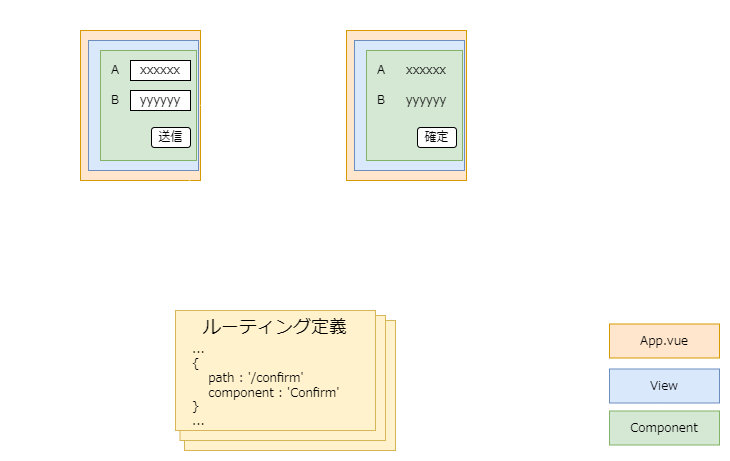

The diagram above was exported from draw.io. Its source (the exported page's mxGraphModel, read from the mxfile embedded in the PNG):
<mxGraphModel dx="1003" dy="514" grid="1" gridSize="10" guides="1" tooltips="1" connect="1" arrows="1" fold="1" page="1" pageScale="1" pageWidth="827" pageHeight="1169" math="0" shadow="0">
  <root>
    <mxCell id="0" />
    <mxCell id="1" parent="0" />
    <mxCell id="35" value="ルーティング定義" style="rounded=0;whiteSpace=wrap;html=1;fillColor=#fff2cc;align=center;verticalAlign=top;strokeColor=#d6b656;fontFamily=Noto Sans JP;fontSource=https%3A%2F%2Ffonts.googleapis.com%2Fcss%3Ffamily%3DNoto%2BSans%2BJP;" parent="1" vertex="1">
      <mxGeometry x="205" y="330" width="211" height="130" as="geometry" />
    </mxCell>
    <mxCell id="34" value="ルーティング定義" style="rounded=0;whiteSpace=wrap;html=1;fillColor=#fff2cc;align=center;verticalAlign=top;strokeColor=#d6b656;fontFamily=Noto Sans JP;fontSource=https%3A%2F%2Ffonts.googleapis.com%2Fcss%3Ffamily%3DNoto%2BSans%2BJP;" parent="1" vertex="1">
      <mxGeometry x="200.5" y="325" width="205.5" height="125" as="geometry" />
    </mxCell>
    <mxCell id="33" value="凡例" style="rounded=0;whiteSpace=wrap;html=1;verticalAlign=top;fontFamily=Noto Sans JP;fontSource=https%3A%2F%2Ffonts.googleapis.com%2Fcss%3Ffamily%3DNoto%2BSans%2BJP;fillColor=none;strokeColor=#FFFFFF;fontColor=#FFFFFF;" parent="1" vertex="1">
      <mxGeometry x="620" y="307.5" width="130" height="160" as="geometry" />
    </mxCell>
    <mxCell id="2" value="App.vue" style="rounded=0;whiteSpace=wrap;html=1;fillColor=#ffe6cc;strokeColor=#d79b00;fontFamily=Noto Sans JP;fontSource=https%3A%2F%2Ffonts.googleapis.com%2Fcss%3Ffamily%3DNoto%2BSans%2BJP;" parent="1" vertex="1">
      <mxGeometry x="630" y="333.5" width="110" height="34" as="geometry" />
    </mxCell>
    <mxCell id="3" value="View" style="rounded=0;whiteSpace=wrap;html=1;fillColor=#dae8fc;strokeColor=#6c8ebf;fontFamily=Noto Sans JP;fontSource=https%3A%2F%2Ffonts.googleapis.com%2Fcss%3Ffamily%3DNoto%2BSans%2BJP;" parent="1" vertex="1">
      <mxGeometry x="630" y="378.5" width="110" height="34" as="geometry" />
    </mxCell>
    <mxCell id="4" value="Component" style="rounded=0;whiteSpace=wrap;html=1;fillColor=#d5e8d4;strokeColor=#82b366;fontFamily=Noto Sans JP;fontSource=https%3A%2F%2Ffonts.googleapis.com%2Fcss%3Ffamily%3DNoto%2BSans%2BJP;" parent="1" vertex="1">
      <mxGeometry x="630" y="420.5" width="110" height="34" as="geometry" />
    </mxCell>
    <mxCell id="5" value="" style="rounded=0;whiteSpace=wrap;html=1;fillColor=#ffe6cc;strokeColor=#d79b00;fontFamily=Noto Sans JP;fontSource=https%3A%2F%2Ffonts.googleapis.com%2Fcss%3Ffamily%3DNoto%2BSans%2BJP;" parent="1" vertex="1">
      <mxGeometry x="101" y="40" width="120" height="150" as="geometry" />
    </mxCell>
    <mxCell id="6" value="" style="rounded=0;whiteSpace=wrap;html=1;fillColor=#dae8fc;strokeColor=#6c8ebf;fontFamily=Noto Sans JP;fontSource=https%3A%2F%2Ffonts.googleapis.com%2Fcss%3Ffamily%3DNoto%2BSans%2BJP;" parent="1" vertex="1">
      <mxGeometry x="109" y="50" width="110" height="130" as="geometry" />
    </mxCell>
    <mxCell id="7" value="" style="rounded=0;whiteSpace=wrap;html=1;fillColor=#d5e8d4;strokeColor=#82b366;fontFamily=Noto Sans JP;fontSource=https%3A%2F%2Ffonts.googleapis.com%2Fcss%3Ffamily%3DNoto%2BSans%2BJP;" parent="1" vertex="1">
      <mxGeometry x="121" y="60" width="96" height="110" as="geometry" />
    </mxCell>
    <mxCell id="8" value="xxxxxx" style="rounded=0;whiteSpace=wrap;html=1;fontFamily=Noto Sans JP;fontSource=https%3A%2F%2Ffonts.googleapis.com%2Fcss%3Ffamily%3DNoto%2BSans%2BJP;" parent="1" vertex="1">
      <mxGeometry x="151" y="70" width="60" height="20" as="geometry" />
    </mxCell>
    <mxCell id="9" value="A" style="text;html=1;strokeColor=none;fillColor=none;align=center;verticalAlign=middle;whiteSpace=wrap;rounded=0;fontFamily=Noto Sans JP;fontSource=https%3A%2F%2Ffonts.googleapis.com%2Fcss%3Ffamily%3DNoto%2BSans%2BJP;" parent="1" vertex="1">
      <mxGeometry x="126" y="70" width="20" height="20" as="geometry" />
    </mxCell>
    <mxCell id="11" value="yyyyyy" style="rounded=0;whiteSpace=wrap;html=1;fontFamily=Noto Sans JP;fontSource=https%3A%2F%2Ffonts.googleapis.com%2Fcss%3Ffamily%3DNoto%2BSans%2BJP;" parent="1" vertex="1">
      <mxGeometry x="151" y="100" width="60" height="20" as="geometry" />
    </mxCell>
    <mxCell id="12" value="B" style="text;html=1;strokeColor=none;fillColor=none;align=center;verticalAlign=middle;whiteSpace=wrap;rounded=0;fontFamily=Noto Sans JP;fontSource=https%3A%2F%2Ffonts.googleapis.com%2Fcss%3Ffamily%3DNoto%2BSans%2BJP;" parent="1" vertex="1">
      <mxGeometry x="126" y="100" width="20" height="20" as="geometry" />
    </mxCell>
    <mxCell id="13" value="送信" style="rounded=1;whiteSpace=wrap;html=1;fontFamily=Noto Sans JP;fontSource=https%3A%2F%2Ffonts.googleapis.com%2Fcss%3Ffamily%3DNoto%2BSans%2BJP;" parent="1" vertex="1">
      <mxGeometry x="172" y="137" width="39" height="20" as="geometry" />
    </mxCell>
    <mxCell id="14" value="" style="rounded=0;whiteSpace=wrap;html=1;fillColor=#ffe6cc;strokeColor=#d79b00;fontFamily=Noto Sans JP;fontSource=https%3A%2F%2Ffonts.googleapis.com%2Fcss%3Ffamily%3DNoto%2BSans%2BJP;" parent="1" vertex="1">
      <mxGeometry x="367" y="40" width="120" height="150" as="geometry" />
    </mxCell>
    <mxCell id="15" value="" style="rounded=0;whiteSpace=wrap;html=1;fillColor=#dae8fc;strokeColor=#6c8ebf;fontFamily=Noto Sans JP;fontSource=https%3A%2F%2Ffonts.googleapis.com%2Fcss%3Ffamily%3DNoto%2BSans%2BJP;" parent="1" vertex="1">
      <mxGeometry x="375" y="50" width="110" height="130" as="geometry" />
    </mxCell>
    <mxCell id="16" value="" style="rounded=0;whiteSpace=wrap;html=1;fillColor=#d5e8d4;strokeColor=#82b366;fontFamily=Noto Sans JP;fontSource=https%3A%2F%2Ffonts.googleapis.com%2Fcss%3Ffamily%3DNoto%2BSans%2BJP;" parent="1" vertex="1">
      <mxGeometry x="387" y="60" width="96" height="110" as="geometry" />
    </mxCell>
    <mxCell id="17" value="xxxxxx" style="rounded=0;whiteSpace=wrap;html=1;fillColor=none;strokeColor=none;fontFamily=Noto Sans JP;fontSource=https%3A%2F%2Ffonts.googleapis.com%2Fcss%3Ffamily%3DNoto%2BSans%2BJP;" parent="1" vertex="1">
      <mxGeometry x="417" y="70" width="60" height="20" as="geometry" />
    </mxCell>
    <mxCell id="18" value="A" style="text;html=1;strokeColor=none;fillColor=none;align=center;verticalAlign=middle;whiteSpace=wrap;rounded=0;fontFamily=Noto Sans JP;fontSource=https%3A%2F%2Ffonts.googleapis.com%2Fcss%3Ffamily%3DNoto%2BSans%2BJP;" parent="1" vertex="1">
      <mxGeometry x="392" y="70" width="20" height="20" as="geometry" />
    </mxCell>
    <mxCell id="19" value="yyyyyy" style="rounded=0;whiteSpace=wrap;html=1;fillColor=none;strokeColor=none;fontFamily=Noto Sans JP;fontSource=https%3A%2F%2Ffonts.googleapis.com%2Fcss%3Ffamily%3DNoto%2BSans%2BJP;" parent="1" vertex="1">
      <mxGeometry x="417" y="100" width="60" height="20" as="geometry" />
    </mxCell>
    <mxCell id="20" value="B" style="text;html=1;strokeColor=none;fillColor=none;align=center;verticalAlign=middle;whiteSpace=wrap;rounded=0;fontFamily=Noto Sans JP;fontSource=https%3A%2F%2Ffonts.googleapis.com%2Fcss%3Ffamily%3DNoto%2BSans%2BJP;" parent="1" vertex="1">
      <mxGeometry x="392" y="100" width="20" height="20" as="geometry" />
    </mxCell>
    <mxCell id="21" value="確定" style="rounded=1;whiteSpace=wrap;html=1;fontFamily=Noto Sans JP;fontSource=https%3A%2F%2Ffonts.googleapis.com%2Fcss%3Ffamily%3DNoto%2BSans%2BJP;" parent="1" vertex="1">
      <mxGeometry x="438" y="137" width="39" height="20" as="geometry" />
    </mxCell>
    <mxCell id="22" value="Vue Router" style="rounded=0;whiteSpace=wrap;html=1;fillColor=none;verticalAlign=top;fontSize=18;fontFamily=Noto Sans JP;fontSource=https%3A%2F%2Ffonts.googleapis.com%2Fcss%3Ffamily%3DNoto%2BSans%2BJP;strokeColor=#FFFFFF;fontColor=#FFFFFF;" parent="1" vertex="1">
      <mxGeometry x="171" y="280" width="270" height="190" as="geometry" />
    </mxCell>
    <mxCell id="23" value="ルーティング定義" style="rounded=0;whiteSpace=wrap;html=1;fillColor=#fff2cc;align=center;verticalAlign=top;strokeColor=#d6b656;fontSize=18;fontFamily=Noto Sans JP;fontSource=https%3A%2F%2Ffonts.googleapis.com%2Fcss%3Ffamily%3DNoto%2BSans%2BJP;" parent="1" vertex="1">
      <mxGeometry x="196" y="320" width="200" height="120" as="geometry" />
    </mxCell>
    <mxCell id="24" value="...&lt;br&gt;{&lt;br&gt;&amp;nbsp; &amp;nbsp; path : '/confirm'&lt;br&gt;&amp;nbsp; &amp;nbsp; component : 'Confirm'&lt;br&gt;}&lt;br&gt;..." style="text;html=1;strokeColor=none;fillColor=none;align=left;verticalAlign=middle;whiteSpace=wrap;rounded=0;fontFamily=Noto Sans JP;fontSource=https%3A%2F%2Ffonts.googleapis.com%2Fcss%3Ffamily%3DNoto%2BSans%2BJP;" parent="1" vertex="1">
      <mxGeometry x="211" y="345" width="159" height="100" as="geometry" />
    </mxCell>
    <mxCell id="25" value="" style="endArrow=classic;html=1;exitX=0.911;exitY=1;exitDx=0;exitDy=0;exitPerimeter=0;fontFamily=Noto Sans JP;fontSource=https%3A%2F%2Ffonts.googleapis.com%2Fcss%3Ffamily%3DNoto%2BSans%2BJP;strokeColor=#FFFFFF;" parent="1" source="5" edge="1">
      <mxGeometry width="50" height="50" relative="1" as="geometry">
        <mxPoint x="261" y="320" as="sourcePoint" />
        <mxPoint x="210" y="280" as="targetPoint" />
      </mxGeometry>
    </mxCell>
    <mxCell id="26" value="" style="endArrow=classic;html=1;entryX=0.25;entryY=1;entryDx=0;entryDy=0;fontFamily=Noto Sans JP;fontSource=https%3A%2F%2Ffonts.googleapis.com%2Fcss%3Ffamily%3DNoto%2BSans%2BJP;strokeColor=#FFFFFF;" parent="1" edge="1">
      <mxGeometry width="50" height="50" relative="1" as="geometry">
        <mxPoint x="391" y="280" as="sourcePoint" />
        <mxPoint x="391" y="190" as="targetPoint" />
      </mxGeometry>
    </mxCell>
    <mxCell id="27" value="" style="endArrow=classic;html=1;exitX=1;exitY=0.5;exitDx=0;exitDy=0;entryX=0;entryY=0.5;entryDx=0;entryDy=0;fontFamily=Noto Sans JP;fontSource=https%3A%2F%2Ffonts.googleapis.com%2Fcss%3Ffamily%3DNoto%2BSans%2BJP;strokeColor=#FFFFFF;" parent="1" source="5" target="14" edge="1">
      <mxGeometry width="50" height="50" relative="1" as="geometry">
        <mxPoint x="220.31999999999994" y="200" as="sourcePoint" />
        <mxPoint x="220.33999999999992" y="288.04999999999995" as="targetPoint" />
      </mxGeometry>
    </mxCell>
    <mxCell id="28" value="①/confirmを要求" style="text;html=1;strokeColor=none;fillColor=none;align=center;verticalAlign=middle;whiteSpace=wrap;rounded=0;fontSize=18;fontFamily=Noto Sans JP;fontSource=https%3A%2F%2Ffonts.googleapis.com%2Fcss%3Ffamily%3DNoto%2BSans%2BJP;fontColor=#FFFFFF;" parent="1" vertex="1">
      <mxGeometry x="21" y="210" width="154" height="30" as="geometry" />
    </mxCell>
    <mxCell id="29" value="②表示する画面コンポーネントを&lt;br style=&quot;font-size: 18px;&quot;&gt;&lt;div style=&quot;text-align: left; font-size: 18px;&quot;&gt;&lt;span style=&quot;font-size: 18px;&quot;&gt;InputからComfirmに切り替える&lt;/span&gt;&lt;/div&gt;" style="text;html=1;strokeColor=none;fillColor=none;align=center;verticalAlign=middle;whiteSpace=wrap;rounded=0;fontSize=18;fontFamily=Noto Sans JP;fontSource=https%3A%2F%2Ffonts.googleapis.com%2Fcss%3Ffamily%3DNoto%2BSans%2BJP;fontColor=#FFFFFF;" parent="1" vertex="1">
      <mxGeometry x="417" y="220" width="290" height="30" as="geometry" />
    </mxCell>
    <mxCell id="30" value="入力画面 (#/input)" style="text;html=1;strokeColor=none;fillColor=none;align=center;verticalAlign=middle;whiteSpace=wrap;rounded=0;fontSize=18;fontFamily=Noto Sans JP;fontSource=https%3A%2F%2Ffonts.googleapis.com%2Fcss%3Ffamily%3DNoto%2BSans%2BJP;fontColor=#FFFFFF;" parent="1" vertex="1">
      <mxGeometry x="81.75" y="10" width="164.5" height="30" as="geometry" />
    </mxCell>
    <mxCell id="31" value="確認画面 (#/confirm)" style="text;html=1;strokeColor=none;fillColor=none;align=center;verticalAlign=middle;whiteSpace=wrap;rounded=0;fontSize=18;fontFamily=Noto Sans JP;fontSource=https%3A%2F%2Ffonts.googleapis.com%2Fcss%3Ffamily%3DNoto%2BSans%2BJP;fontColor=#FFFFFF;" parent="1" vertex="1">
      <mxGeometry x="334.69" y="10" width="184.62" height="30" as="geometry" />
    </mxCell>
    <mxCell id="32" value="③画面遷移" style="text;html=1;strokeColor=none;fillColor=none;align=center;verticalAlign=middle;whiteSpace=wrap;rounded=0;fontSize=18;fontFamily=Noto Sans JP;fontSource=https%3A%2F%2Ffonts.googleapis.com%2Fcss%3Ffamily%3DNoto%2BSans%2BJP;fontColor=#FFFFFF;" parent="1" vertex="1">
      <mxGeometry x="235.5" y="85" width="110" height="30" as="geometry" />
    </mxCell>
  </root>
</mxGraphModel>